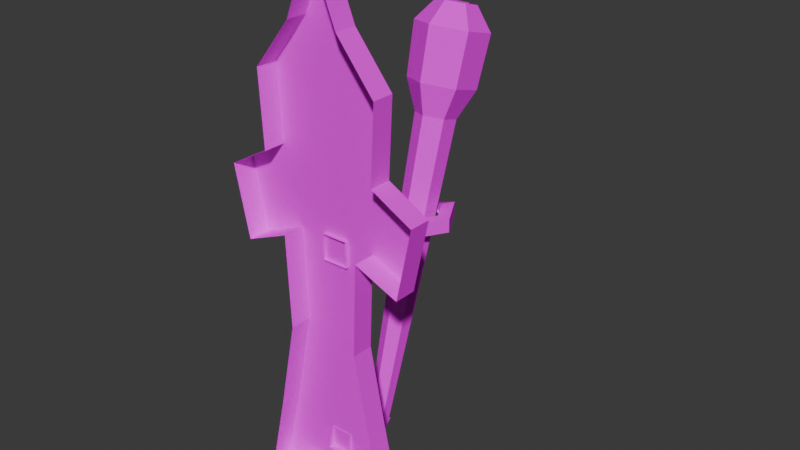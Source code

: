 # Source: torch_sconce.blend  (saved by Blender 5.1.30; exported with 4.5.12 LTS)
import bpy
from mathutils import Matrix  # noqa: F401  (used for matrix-valued properties, if any)

bpy.ops.wm.read_factory_settings(use_empty=True)
scene = bpy.context.scene
scene.name = 'Scene'

# ---- images (referenced by path relative to the original .blend; pixels are not part of the script)
import os
ASSET_DIR = os.environ.get("B2B_ASSET_DIR", "")  # directory of the original .blend (textures are referenced by path, not embedded)
HERE = os.path.dirname(os.path.abspath(__file__))  # packed textures are extracted next to this script under _unpacked/

def load_image(name, relpath, width, height, colorspace="sRGB"):
    """Load a texture the original file referenced (path relative to the .blend, or extracted next to this script)."""
    p = next((c for c in (os.path.join(HERE, relpath), os.path.join(ASSET_DIR, relpath)) if relpath and os.path.exists(c)), "")
    if p:
        img = bpy.data.images.load(p, check_existing=True)
        img.name = name
    else:  # same state as the original file: an image datablock whose file is absent (Cycles renders it pink)
        img = bpy.data.images.new(name, width, height)
        img.source = "FILE"
        img.filepath = "//" + (relpath or name)
    img.colorspace_settings.name = colorspace
    return img
img_sconce_iron = load_image('Sconce Iron', 'SCONA01.png', 1024, 1024, 'sRGB')

# ---- materials (node trees are filled in below, after node groups)
mat_sconce_iron = bpy.data.materials.new('Sconce Iron')

# ---- material node trees
mat_sconce_iron.use_nodes = True; mat_sconce_iron.node_tree.nodes.clear()
_N = mat_sconce_iron.node_tree.nodes; _L = mat_sconce_iron.node_tree.links
n0 = _N.new('ShaderNodeBsdfPrincipled'); n0.name = 'Principled BSDF'; n0.location = (-200, 100)
n0.inputs[2].default_value = 1.0
n0.inputs[13].default_value = 0.0
n1 = _N.new('ShaderNodeOutputMaterial'); n1.name = 'Material Output'; n1.location = (200, 100)
n2 = _N.new('ShaderNodeTexImage'); n2.name = 'Image Texture'; n2.location = (0, 0)
n2.image = img_sconce_iron
n2.interpolation = 'Closest'
_L.new(n0.outputs[0], n1.inputs[0])
_L.new(n2.outputs[0], n0.inputs[0])
n1.is_active_output = True

# ---- world
world_bake_sky = bpy.data.worlds.new('Bake Sky'); scene.world = world_bake_sky
world_bake_sky.use_nodes = True; world_bake_sky.node_tree.nodes.clear()
_N = world_bake_sky.node_tree.nodes; _L = world_bake_sky.node_tree.links
n0 = _N.new('ShaderNodeBackground'); n0.name = 'Background'; n0.location = (-200, 100)
n0.inputs[0].default_value = (0.05, 0.05, 0.05, 1.0)
n1 = _N.new('ShaderNodeOutputWorld'); n1.name = 'World Output'; n1.location = (200, 100)
_L.new(n0.outputs[0], n1.inputs[0])
n1.is_active_output = True
world_bake_sky.light_settings.distance = 8.0

# ---- meshes
me_wall_plate = bpy.data.meshes.new('Wall Plate')
me_wall_plate.from_pydata([(-1.6, 1.2, -12.0), (-4.0, 1.2, -13.5), (-3.0, 1.2, -9.0), (-2.0, 1.2, -4.0), (-2.2, 1.2, 1.0), (-4.6, 1.2, 0.0), (-5.4, 1.2, 3.8), (-3.2, 1.2, 5.0), (-3.4, 1.2, 9.0), (-1.4, 1.2, 11.5), (0.0, 1.2, 15.0), (1.4, 1.2, 11.5), (3.4, 1.2, 9.0), (3.2, 1.2, 5.0), (5.4, 1.2, 3.8), (4.6, 1.2, 0.0), (2.2, 1.2, 1.0), (2.0, 1.2, -4.0), (3.0, 1.2, -9.0), (4.0, 1.2, -13.5), (1.6, 1.2, -12.0), (0.0, 1.2, -15.0), (-4.0, 1.2, -13.5), (-1.6, 1.2, -12.0), (-1.6, 0.0, -12.0), (-4.0, 0.0, -13.5), (-3.0, 1.2, -9.0), (-4.0, 1.2, -13.5), (-4.0, 0.0, -13.5), (-3.0, 0.0, -9.0), (-2.0, 1.2, -4.0), (-3.0, 1.2, -9.0), (-3.0, 0.0, -9.0), (-2.0, 0.0, -4.0), (-2.2, 1.2, 1.0), (-2.0, 1.2, -4.0), (-2.0, 0.0, -4.0), (-2.2, 0.0, 1.0), (-4.6, 1.2, 0.0), (-2.2, 1.2, 1.0), (-2.2, 0.0, 1.0), (-4.6, 0.0, 0.0), (-5.4, 1.2, 3.8), (-4.6, 1.2, 0.0), (-4.6, 0.0, 0.0), (-5.4, 0.0, 3.8), (-3.2, 1.2, 5.0), (-5.4, 1.2, 3.8), (-5.4, 0.0, 3.8), (-3.2, 0.0, 5.0), (-3.4, 1.2, 9.0), (-3.2, 1.2, 5.0), (-3.2, 0.0, 5.0), (-3.4, 0.0, 9.0), (-1.4, 1.2, 11.5), (-3.4, 1.2, 9.0), (-3.4, 0.0, 9.0), (-1.4, 0.0, 11.5), (0.0, 1.2, 15.0), (-1.4, 1.2, 11.5), (-1.4, 0.0, 11.5), (0.0, 0.0, 15.0), (1.4, 1.2, 11.5), (0.0, 1.2, 15.0), (0.0, 0.0, 15.0), (1.4, 0.0, 11.5), (3.4, 1.2, 9.0), (1.4, 1.2, 11.5), (1.4, 0.0, 11.5), (3.4, 0.0, 9.0), (3.2, 1.2, 5.0), (3.4, 1.2, 9.0), (3.4, 0.0, 9.0), (3.2, 0.0, 5.0), (5.4, 1.2, 3.8), (3.2, 1.2, 5.0), (3.2, 0.0, 5.0), (5.4, 0.0, 3.8), (4.6, 1.2, 0.0), (5.4, 1.2, 3.8), (5.4, 0.0, 3.8), (4.6, 0.0, 0.0), (2.2, 1.2, 1.0), (4.6, 1.2, 0.0), (4.6, 0.0, 0.0), (2.2, 0.0, 1.0), (2.0, 1.2, -4.0), (2.2, 1.2, 1.0), (2.2, 0.0, 1.0), (2.0, 0.0, -4.0), (3.0, 1.2, -9.0), (2.0, 1.2, -4.0), (2.0, 0.0, -4.0), (3.0, 0.0, -9.0), (4.0, 1.2, -13.5), (3.0, 1.2, -9.0), (3.0, 0.0, -9.0), (4.0, 0.0, -13.5), (1.6, 1.2, -12.0), (4.0, 1.2, -13.5), (4.0, 0.0, -13.5), (1.6, 0.0, -12.0), (0.0, 1.2, -15.0), (1.6, 1.2, -12.0), (1.6, 0.0, -12.0), (0.0, 0.0, -15.0), (-1.6, 1.2, -12.0), (0.0, 1.2, -15.0), (0.0, 0.0, -15.0), (-1.6, 0.0, -12.0)], [], [(7, 11, 16), (23, 25, 22), (27, 29, 26), (31, 33, 30), (35, 37, 34), (39, 41, 38), (43, 45, 42), (47, 49, 46), (51, 53, 50), (55, 57, 54), (59, 61, 58), (63, 65, 62), (67, 69, 66), (71, 73, 70), (75, 77, 74), (79, 81, 78), (83, 85, 82), (87, 89, 86), (91, 93, 90), (95, 97, 94), (99, 101, 98), (103, 105, 102), (107, 109, 106), (0, 1, 2), (0, 2, 3), (20, 21, 0), (18, 19, 20), (17, 18, 20), (20, 0, 3), (4, 5, 6), (20, 3, 4), (16, 17, 20), (14, 15, 16), (11, 12, 13), (13, 14, 16), (16, 20, 4), (4, 6, 7), (7, 8, 9), (9, 10, 11), (11, 13, 16), (16, 4, 7), (7, 9, 11), (23, 24, 25), (27, 28, 29), (31, 32, 33), (35, 36, 37), (39, 40, 41), (43, 44, 45), (47, 48, 49), (51, 52, 53), (55, 56, 57), (59, 60, 61), (63, 64, 65), (67, 68, 69), (71, 72, 73), (75, 76, 77), (79, 80, 81), (83, 84, 85), (87, 88, 89), (91, 92, 93), (95, 96, 97), (99, 100, 101), (103, 104, 105), (107, 108, 109)])
_uv = me_wall_plate.uv_layers.new(name='Sconce Image')
_uv.uv.foreach_set('vector', [0.2313, 0.8125, 0.3031, 0.9344, 0.3156, 0.7375, 0.5625, 0.5217, 0.5875, 0.4664, 0.5625, 0.4664, 0.5625, 0.7584, 0.5875, 0.6684, 0.5625, 0.6684, 0.5625, 0.5481, 0.5875, 0.4485, 0.5625, 0.4485, 0.5625, 0.9624, 0.5875, 0.8647, 0.5625, 0.8647, 0.5625, 0.6892, 0.5875, 0.6384, 0.5625, 0.6384, 0.5625, 0.8168, 0.5875, 0.7409, 0.5625, 0.7409, 0.5625, 0.5882, 0.5875, 0.5392, 0.5625, 0.5392, 0.5625, 0.9155, 0.5875, 0.8373, 0.5625, 0.8373, 0.5625, 0.5642, 0.5875, 0.5017, 0.5625, 0.5017, 0.5625, 0.7341, 0.5875, 0.6605, 0.5625, 0.6605, 0.5625, 0.5589, 0.5875, 0.4853, 0.5625, 0.4853, 0.5625, 0.7614, 0.5875, 0.6989, 0.5625, 0.6989, 0.5625, 0.7915, 0.5875, 0.7133, 0.5625, 0.7133, 0.5625, 0.5948, 0.5875, 0.5459, 0.5625, 0.5459, 0.5625, 0.5211, 0.5875, 0.4452, 0.5625, 0.4452, 0.5625, 0.8108, 0.5875, 0.76, 0.5625, 0.76, 0.5625, 0.5497, 0.5875, 0.4519, 0.5625, 0.4519, 0.5625, 0.5699, 0.5875, 0.4704, 0.5625, 0.4704, 0.5625, 0.916, 0.5875, 0.826, 0.5625, 0.826, 0.5625, 0.6912, 0.5875, 0.6359, 0.5625, 0.6359, 0.5625, 0.6503, 0.5875, 0.5839, 0.5625, 0.5839, 0.5625, 0.5323, 0.5875, 0.4659, 0.5625, 0.4659, 0.2562, 0.4938, 0.2188, 0.4656, 0.2344, 0.55, 0.2562, 0.4938, 0.2344, 0.55, 0.25, 0.6438, 0.3063, 0.4938, 0.2812, 0.4375, 0.2562, 0.4938, 0.3281, 0.55, 0.3438, 0.4656, 0.3063, 0.4938, 0.3125, 0.6438, 0.3281, 0.55, 0.3063, 0.4938, 0.3063, 0.4938, 0.2562, 0.4938, 0.25, 0.6438, 0.2469, 0.7375, 0.2094, 0.7188, 0.1969, 0.79, 0.3063, 0.4938, 0.25, 0.6438, 0.2469, 0.7375, 0.3156, 0.7375, 0.3125, 0.6438, 0.3063, 0.4938, 0.3656, 0.79, 0.3531, 0.7188, 0.3156, 0.7375, 0.3031, 0.9344, 0.3344, 0.8875, 0.3313, 0.8125, 0.3313, 0.8125, 0.3656, 0.79, 0.3156, 0.7375, 0.3156, 0.7375, 0.3063, 0.4938, 0.2469, 0.7375, 0.2469, 0.7375, 0.1969, 0.79, 0.2313, 0.8125, 0.2313, 0.8125, 0.2281, 0.8875, 0.2594, 0.9344, 0.2594, 0.9344, 0.2812, 1.0, 0.3031, 0.9344, 0.3031, 0.9344, 0.3313, 0.8125, 0.3156, 0.7375, 0.3156, 0.7375, 0.2469, 0.7375, 0.2313, 0.8125, 0.2313, 0.8125, 0.2594, 0.9344, 0.3031, 0.9344, 0.5625, 0.5217, 0.5875, 0.5217, 0.5875, 0.4664, 0.5625, 0.7584, 0.5875, 0.7584, 0.5875, 0.6684, 0.5625, 0.5481, 0.5875, 0.5481, 0.5875, 0.4485, 0.5625, 0.9624, 0.5875, 0.9624, 0.5875, 0.8647, 0.5625, 0.6892, 0.5875, 0.6892, 0.5875, 0.6384, 0.5625, 0.8168, 0.5875, 0.8168, 0.5875, 0.7409, 0.5625, 0.5882, 0.5875, 0.5882, 0.5875, 0.5392, 0.5625, 0.9155, 0.5875, 0.9155, 0.5875, 0.8373, 0.5625, 0.5642, 0.5875, 0.5642, 0.5875, 0.5017, 0.5625, 0.7341, 0.5875, 0.7341, 0.5875, 0.6605, 0.5625, 0.5589, 0.5875, 0.5589, 0.5875, 0.4853, 0.5625, 0.7614, 0.5875, 0.7614, 0.5875, 0.6989, 0.5625, 0.7915, 0.5875, 0.7915, 0.5875, 0.7133, 0.5625, 0.5948, 0.5875, 0.5948, 0.5875, 0.5459, 0.5625, 0.5211, 0.5875, 0.5211, 0.5875, 0.4452, 0.5625, 0.8108, 0.5875, 0.8108, 0.5875, 0.76, 0.5625, 0.5497, 0.5875, 0.5497, 0.5875, 0.4519, 0.5625, 0.5699, 0.5875, 0.5699, 0.5875, 0.4704, 0.5625, 0.916, 0.5875, 0.916, 0.5875, 0.826, 0.5625, 0.6912, 0.5875, 0.6912, 0.5875, 0.6359, 0.5625, 0.6503, 0.5875, 0.6503, 0.5875, 0.5839, 0.5625, 0.5323, 0.5875, 0.5323, 0.5875, 0.4659])
me_wall_plate.materials.append(mat_sconce_iron)
me_wall_plate.update()
me_support_arm = bpy.data.meshes.new('Support Arm')
me_support_arm.from_pydata([(0.7071, 1.032, -0.2064), (0.7071, 0.9679, 1.206), (0.5657, 3.25, 1.163), (0.5657, 3.15, 0.03652), (0.7071, 0.9679, 1.206), (-0.7071, 0.9679, 1.206), (-0.5657, 3.25, 1.163), (0.5657, 3.25, 1.163), (-0.7071, 0.9679, 1.206), (-0.7071, 1.032, -0.2064), (-0.5657, 3.15, 0.03652), (-0.5657, 3.25, 1.163), (-0.7071, 1.032, -0.2064), (0.7071, 1.032, -0.2064), (0.5657, 3.15, 0.03652), (-0.5657, 3.15, 0.03652), (0.5657, 3.15, 0.03652), (0.5657, 3.25, 1.163), (0.495, 5.697, 0.5775), (0.495, 5.492, -0.391), (0.5657, 3.25, 1.163), (-0.5657, 3.25, 1.163), (-0.495, 5.697, 0.5775), (0.495, 5.697, 0.5775), (-0.5657, 3.25, 1.163), (-0.5657, 3.15, 0.03652), (-0.495, 5.492, -0.391), (-0.495, 5.697, 0.5775), (-0.5657, 3.15, 0.03652), (0.5657, 3.15, 0.03652), (0.495, 5.492, -0.391), (-0.495, 5.492, -0.391)], [], [(1, 3, 0), (5, 7, 4), (8, 10, 11), (13, 15, 12), (16, 18, 19), (21, 23, 20), (25, 27, 24), (29, 31, 28), (1, 2, 3), (5, 6, 7), (8, 9, 10), (13, 14, 15), (16, 17, 18), (21, 22, 23), (25, 26, 27), (29, 30, 31)])
_uv = me_support_arm.uv_layers.new(name='Sconce Image')
_uv.uv.foreach_set('vector', [0.6, 0.9332, 0.5625, 0.8902, 0.5625, 0.9332, 0.6, 0.7406, 0.5625, 0.6976, 0.5625, 0.7406, 0.5625, 0.6875, 0.6, 0.6445, 0.5625, 0.6445, 0.6, 0.9851, 0.5625, 0.9421, 0.5625, 0.9851, 0.5625, 0.9239, 0.6, 0.8761, 0.5625, 0.8761, 0.6, 0.5222, 0.5625, 0.4744, 0.5625, 0.5222, 0.6, 0.9638, 0.5625, 0.916, 0.5625, 0.9638, 0.6, 0.9332, 0.5625, 0.8854, 0.5625, 0.9332, 0.6, 0.9332, 0.6, 0.8902, 0.5625, 0.8902, 0.6, 0.7406, 0.6, 0.6976, 0.5625, 0.6976, 0.5625, 0.6875, 0.6, 0.6875, 0.6, 0.6445, 0.6, 0.9851, 0.6, 0.9421, 0.5625, 0.9421, 0.5625, 0.9239, 0.6, 0.9239, 0.6, 0.8761, 0.6, 0.5222, 0.6, 0.4744, 0.5625, 0.4744, 0.6, 0.9638, 0.6, 0.916, 0.5625, 0.916, 0.6, 0.9332, 0.6, 0.8854, 0.5625, 0.8854])
me_support_arm.materials.append(mat_sconce_iron)
me_support_arm.update()
me_holding_ring = bpy.data.meshes.new('Holding Ring')
me_holding_ring.from_pydata([(2.054, 7.094, -0.2603), (2.054, 7.094, 0.4468), (1.027, 8.873, 0.4468), (1.027, 8.873, -0.2603), (2.054, 7.094, 0.4468), (1.346, 7.094, 0.4468), (0.6732, 8.26, 0.4468), (1.027, 8.873, 0.4468), (1.346, 7.094, 0.4468), (1.346, 7.094, -0.2603), (0.6732, 8.26, -0.2603), (0.6732, 8.26, 0.4468), (1.346, 7.094, -0.2603), (2.054, 7.094, -0.2603), (1.027, 8.873, -0.2603), (0.6732, 8.26, -0.2603), (1.027, 8.873, -0.2603), (1.027, 8.873, 0.4468), (-0.6732, 8.26, -0.2603), (-0.6732, 8.26, 0.4468), (1.027, 8.873, 0.4468), (0.6732, 8.26, 0.4468), (-1.027, 8.873, -0.2603), (-0.6732, 8.26, -0.2603), (0.6732, 8.26, 0.4468), (0.6732, 8.26, -0.2603), (-1.027, 8.873, 0.4468), (-1.027, 8.873, -0.2603), (0.6732, 8.26, -0.2603), (1.027, 8.873, -0.2603), (-0.6732, 8.26, 0.4468), (-1.027, 8.873, 0.4468), (-0.6732, 8.26, 0.4468), (-0.6732, 8.26, -0.2603), (-1.346, 7.094, -0.2603), (-1.346, 7.094, 0.4468), (-0.6732, 8.26, -0.2603), (-1.027, 8.873, -0.2603), (-2.054, 7.094, -0.2603), (-1.346, 7.094, -0.2603), (-1.027, 8.873, -0.2603), (-1.027, 8.873, 0.4468), (-2.054, 7.094, 0.4468), (-2.054, 7.094, -0.2603), (-1.027, 8.873, 0.4468), (-0.6732, 8.26, 0.4468), (-1.346, 7.094, 0.4468), (-2.054, 7.094, 0.4468), (-1.346, 7.094, 0.4468), (-1.346, 7.094, -0.2603), (-0.6732, 5.928, -0.2603), (-0.6732, 5.928, 0.4468), (-1.346, 7.094, -0.2603), (-2.054, 7.094, -0.2603), (-1.027, 5.316, -0.2603), (-0.6732, 5.928, -0.2603), (-2.054, 7.094, -0.2603), (-2.054, 7.094, 0.4468), (-1.027, 5.316, 0.4468), (-1.027, 5.316, -0.2603), (-2.054, 7.094, 0.4468), (-1.346, 7.094, 0.4468), (-0.6732, 5.928, 0.4468), (-1.027, 5.316, 0.4468), (-0.6732, 5.928, 0.4468), (-0.6732, 5.928, -0.2603), (1.027, 5.316, 0.4468), (1.027, 5.316, -0.2603), (-0.6732, 5.928, -0.2603), (-1.027, 5.316, -0.2603), (0.6732, 5.928, 0.4468), (1.027, 5.316, 0.4468), (-1.027, 5.316, -0.2603), (-1.027, 5.316, 0.4468), (0.6732, 5.928, -0.2603), (0.6732, 5.928, 0.4468), (-1.027, 5.316, 0.4468), (-0.6732, 5.928, 0.4468), (1.027, 5.316, -0.2603), (0.6732, 5.928, -0.2603), (1.027, 5.316, -0.2603), (1.027, 5.316, 0.4468), (2.054, 7.094, 0.4468), (2.054, 7.094, -0.2603), (1.027, 5.316, 0.4468), (0.6732, 5.928, 0.4468), (1.346, 7.094, 0.4468), (2.054, 7.094, 0.4468), (0.6732, 5.928, 0.4468), (0.6732, 5.928, -0.2603), (1.346, 7.094, -0.2603), (1.346, 7.094, 0.4468), (0.6732, 5.928, -0.2603), (1.027, 5.316, -0.2603), (2.054, 7.094, -0.2603), (1.346, 7.094, -0.2603)], [], [(1, 3, 0), (5, 7, 4), (9, 11, 8), (13, 15, 12), (16, 18, 19), (20, 22, 23), (24, 26, 27), (28, 30, 31), (33, 35, 32), (36, 38, 39), (41, 43, 40), (45, 47, 44), (49, 51, 48), (53, 55, 52), (57, 59, 56), (61, 63, 60), (64, 66, 67), (68, 70, 71), (72, 74, 75), (76, 78, 79), (81, 83, 80), (85, 87, 84), (89, 91, 88), (92, 94, 95), (1, 2, 3), (5, 6, 7), (9, 10, 11), (13, 14, 15), (16, 17, 18), (20, 21, 22), (24, 25, 26), (28, 29, 30), (33, 34, 35), (36, 37, 38), (41, 42, 43), (45, 46, 47), (49, 50, 51), (53, 54, 55), (57, 58, 59), (61, 62, 63), (64, 65, 66), (68, 69, 70), (72, 73, 74), (76, 77, 78), (81, 82, 83), (85, 86, 87), (89, 90, 91), (92, 93, 94)])
_uv = me_holding_ring.uv_layers.new(name='Sconce Image')
_uv.uv.foreach_set('vector', [0.6, 0.8672, 0.5625, 0.834, 0.5625, 0.8672, 0.6, 0.4989, 0.5625, 0.4657, 0.5625, 0.4989, 0.6, 0.8998, 0.5625, 0.8666, 0.5625, 0.8998, 0.6, 0.9051, 0.5625, 0.8719, 0.5625, 0.9051, 0.5625, 0.8148, 0.6, 0.7816, 0.5625, 0.7816, 0.5625, 0.878, 0.6, 0.8448, 0.5625, 0.8448, 0.5625, 0.6451, 0.6, 0.6119, 0.5625, 0.6119, 0.5625, 0.9391, 0.6, 0.9059, 0.5625, 0.9059, 0.6, 0.5256, 0.5625, 0.4924, 0.5625, 0.5256, 0.5625, 0.5458, 0.6, 0.5126, 0.5625, 0.5126, 0.6, 0.9985, 0.5625, 0.9653, 0.5625, 0.9985, 0.6, 0.7134, 0.5625, 0.6802, 0.5625, 0.7134, 0.6, 0.9434, 0.5625, 0.9102, 0.5625, 0.9434, 0.6, 0.8635, 0.5625, 0.8303, 0.5625, 0.8635, 0.6, 0.7793, 0.5625, 0.7461, 0.5625, 0.7793, 0.6, 0.7599, 0.5625, 0.7267, 0.5625, 0.7599, 0.5625, 0.7522, 0.6, 0.719, 0.5625, 0.719, 0.5625, 0.5091, 0.6, 0.4759, 0.5625, 0.4759, 0.5625, 0.863, 0.6, 0.8298, 0.5625, 0.8298, 0.5625, 0.9006, 0.6, 0.8673, 0.5625, 0.8673, 0.6, 0.6451, 0.5625, 0.6119, 0.5625, 0.6451, 0.6, 0.499, 0.5625, 0.4658, 0.5625, 0.499, 0.6, 0.5116, 0.5625, 0.4784, 0.5625, 0.5116, 0.5625, 0.5341, 0.6, 0.5009, 0.5625, 0.5009, 0.6, 0.8672, 0.6, 0.834, 0.5625, 0.834, 0.6, 0.4989, 0.6, 0.4657, 0.5625, 0.4657, 0.6, 0.8998, 0.6, 0.8666, 0.5625, 0.8666, 0.6, 0.9051, 0.6, 0.8719, 0.5625, 0.8719, 0.5625, 0.8148, 0.6, 0.8148, 0.6, 0.7816, 0.5625, 0.878, 0.6, 0.878, 0.6, 0.8448, 0.5625, 0.6451, 0.6, 0.6451, 0.6, 0.6119, 0.5625, 0.9391, 0.6, 0.9391, 0.6, 0.9059, 0.6, 0.5256, 0.6, 0.4924, 0.5625, 0.4924, 0.5625, 0.5458, 0.6, 0.5458, 0.6, 0.5126, 0.6, 0.9985, 0.6, 0.9653, 0.5625, 0.9653, 0.6, 0.7134, 0.6, 0.6802, 0.5625, 0.6802, 0.6, 0.9434, 0.6, 0.9102, 0.5625, 0.9102, 0.6, 0.8635, 0.6, 0.8303, 0.5625, 0.8303, 0.6, 0.7793, 0.6, 0.7461, 0.5625, 0.7461, 0.6, 0.7599, 0.6, 0.7267, 0.5625, 0.7267, 0.5625, 0.7522, 0.6, 0.7522, 0.6, 0.719, 0.5625, 0.5091, 0.6, 0.5091, 0.6, 0.4759, 0.5625, 0.863, 0.6, 0.863, 0.6, 0.8298, 0.5625, 0.9006, 0.6, 0.9006, 0.6, 0.8673, 0.6, 0.6451, 0.6, 0.6119, 0.5625, 0.6119, 0.6, 0.499, 0.6, 0.4658, 0.5625, 0.4658, 0.6, 0.5116, 0.6, 0.4784, 0.5625, 0.4784, 0.5625, 0.5341, 0.6, 0.5341, 0.6, 0.5009])
me_holding_ring.materials.append(mat_sconce_iron)
me_holding_ring.update()
me_lower_cup_bar = bpy.data.meshes.new('Lower Cup Bar')
me_lower_cup_bar.from_pydata([(0.601, 0.8317, -11.08), (0.601, 1.168, -9.923), (0.495, 3.4, -10.71), (0.495, 3.4, -11.69), (0.601, 1.168, -9.923), (-0.601, 1.168, -9.923), (-0.495, 3.4, -10.71), (0.495, 3.4, -10.71), (-0.601, 1.168, -9.923), (-0.601, 0.8317, -11.08), (-0.495, 3.4, -11.69), (-0.495, 3.4, -10.71), (-0.601, 0.8317, -11.08), (0.601, 0.8317, -11.08), (0.495, 3.4, -11.69), (-0.495, 3.4, -11.69), (0.495, 3.4, -11.69), (0.495, 3.4, -10.71), (0.4243, 3.921, -10.18), (0.4243, 4.479, -10.82), (0.495, 3.4, -10.71), (-0.495, 3.4, -10.71), (-0.4243, 3.921, -10.18), (0.4243, 3.921, -10.18), (-0.495, 3.4, -10.71), (-0.495, 3.4, -11.69), (-0.4243, 4.479, -10.82), (-0.4243, 3.921, -10.18), (-0.495, 3.4, -11.69), (0.495, 3.4, -11.69), (0.4243, 4.479, -10.82), (-0.4243, 4.479, -10.82)], [], [(0, 2, 3), (5, 7, 4), (9, 11, 8), (13, 15, 12), (17, 19, 16), (21, 23, 20), (24, 26, 27), (29, 31, 28), (0, 1, 2), (5, 6, 7), (9, 10, 11), (13, 14, 15), (17, 18, 19), (21, 22, 23), (24, 25, 26), (29, 30, 31)])
_uv = me_lower_cup_bar.uv_layers.new(name='Sconce Image')
_uv.uv.foreach_set('vector', [0.5625, 0.5558, 0.6, 0.5069, 0.5625, 0.5069, 0.6, 0.5607, 0.5625, 0.5118, 0.5625, 0.5607, 0.6, 0.5834, 0.5625, 0.5346, 0.5625, 0.5834, 0.6, 0.8657, 0.5625, 0.8169, 0.5625, 0.8657, 0.6, 0.9582, 0.5625, 0.9374, 0.5625, 0.9582, 0.6, 0.4873, 0.5625, 0.4665, 0.5625, 0.4873, 0.5625, 0.6675, 0.6, 0.6467, 0.5625, 0.6467, 0.6, 0.9986, 0.5625, 0.9778, 0.5625, 0.9986, 0.5625, 0.5558, 0.6, 0.5558, 0.6, 0.5069, 0.6, 0.5607, 0.6, 0.5118, 0.5625, 0.5118, 0.6, 0.5834, 0.6, 0.5346, 0.5625, 0.5346, 0.6, 0.8657, 0.6, 0.8169, 0.5625, 0.8169, 0.6, 0.9582, 0.6, 0.9374, 0.5625, 0.9374, 0.6, 0.4873, 0.6, 0.4665, 0.5625, 0.4665, 0.5625, 0.6675, 0.6, 0.6675, 0.6, 0.6467, 0.6, 0.9986, 0.6, 0.9778, 0.5625, 0.9778])
me_lower_cup_bar.materials.append(mat_sconce_iron)
me_lower_cup_bar.update()
me_pitch_torch = bpy.data.meshes.new('Pitch Torch')
me_pitch_torch.from_pydata([(3.368e-17, 4.563, -10.73), (-0.4763, 4.299, -10.65), (-0.7361, 6.814, -2.427), (5.205e-17, 7.222, -2.544), (-0.4763, 4.299, -10.65), (-0.4763, 3.77, -10.5), (-0.7361, 5.997, -2.193), (-0.7361, 6.814, -2.427), (-0.4763, 3.77, -10.5), (-1.01e-16, 3.506, -10.43), (-1.561e-16, 5.588, -2.076), (-0.7361, 5.997, -2.193), (-1.01e-16, 3.506, -10.43), (0.4763, 3.77, -10.5), (0.7361, 5.997, -2.193), (-1.561e-16, 5.588, -2.076), (0.4763, 3.77, -10.5), (0.4763, 4.299, -10.65), (0.7361, 6.814, -2.427), (0.7361, 5.997, -2.193), (0.4763, 4.299, -10.65), (3.368e-17, 4.563, -10.73), (5.205e-17, 7.222, -2.544), (0.7361, 6.814, -2.427), (5.205e-17, 7.222, -2.544), (-0.7361, 6.814, -2.427), (-0.9093, 9.005, 4.851), (6.429e-17, 9.509, 4.706), (-0.7361, 6.814, -2.427), (-0.7361, 5.997, -2.193), (-0.9093, 7.995, 5.14), (-0.9093, 9.005, 4.851), (-0.7361, 5.997, -2.193), (-1.561e-16, 5.588, -2.076), (-1.929e-16, 7.491, 5.285), (-0.9093, 7.995, 5.14), (-1.561e-16, 5.588, -2.076), (0.7361, 5.997, -2.193), (0.9093, 7.995, 5.14), (-1.929e-16, 7.491, 5.285), (0.7361, 5.997, -2.193), (0.7361, 6.814, -2.427), (0.9093, 9.005, 4.851), (0.9093, 7.995, 5.14), (0.7361, 6.814, -2.427), (5.205e-17, 7.222, -2.544), (6.429e-17, 9.509, 4.706), (0.9093, 9.005, 4.851), (6.429e-17, 9.509, 4.706), (-0.9093, 9.005, 4.851), (-1.516, 9.782, 6.293), (1.072e-16, 10.62, 6.051), (-0.9093, 9.005, 4.851), (-0.9093, 7.995, 5.14), (-1.516, 8.1, 6.775), (-1.516, 9.782, 6.293), (-0.9093, 7.995, 5.14), (-1.929e-16, 7.491, 5.285), (-3.215e-16, 7.259, 7.016), (-1.516, 8.1, 6.775), (-1.929e-16, 7.491, 5.285), (0.9093, 7.995, 5.14), (1.516, 8.1, 6.775), (-3.215e-16, 7.259, 7.016), (0.9093, 7.995, 5.14), (0.9093, 9.005, 4.851), (1.516, 9.782, 6.293), (1.516, 8.1, 6.775), (0.9093, 9.005, 4.851), (6.429e-17, 9.509, 4.706), (1.072e-16, 10.62, 6.051), (1.516, 9.782, 6.293), (1.072e-16, 10.62, 6.051), (-1.516, 9.782, 6.293), (-1.645, 10.63, 8.963), (1.163e-16, 11.54, 8.702), (-1.516, 9.782, 6.293), (-1.516, 8.1, 6.775), (-1.645, 8.8, 9.487), (-1.645, 10.63, 8.963), (-1.516, 8.1, 6.775), (-3.215e-16, 7.259, 7.016), (-3.49e-16, 7.886, 9.749), (-1.645, 8.8, 9.487), (-3.215e-16, 7.259, 7.016), (1.516, 8.1, 6.775), (1.645, 8.8, 9.487), (-3.49e-16, 7.886, 9.749), (1.516, 8.1, 6.775), (1.516, 9.782, 6.293), (1.645, 10.63, 8.963), (1.645, 8.8, 9.487), (1.516, 9.782, 6.293), (1.072e-16, 10.62, 6.051), (1.163e-16, 11.54, 8.702), (1.645, 10.63, 8.963), (1.163e-16, 11.54, 8.702), (-1.645, 10.63, 8.963), (-0.866, 10.52, 10.24), (6.123e-17, 11.0, 10.1), (-1.645, 10.63, 8.963), (-1.645, 8.8, 9.487), (-0.866, 9.563, 10.52), (-0.866, 10.52, 10.24), (-1.645, 8.8, 9.487), (-3.49e-16, 7.886, 9.749), (-1.837e-16, 9.082, 10.65), (-0.866, 9.563, 10.52), (-3.49e-16, 7.886, 9.749), (1.645, 8.8, 9.487), (0.866, 9.563, 10.52), (-1.837e-16, 9.082, 10.65), (1.645, 8.8, 9.487), (1.645, 10.63, 8.963), (0.866, 10.52, 10.24), (0.866, 9.563, 10.52), (1.645, 10.63, 8.963), (1.163e-16, 11.54, 8.702), (6.123e-17, 11.0, 10.1), (0.866, 10.52, 10.24)], [], [(0, 2, 3), (5, 7, 4), (8, 10, 11), (13, 15, 12), (16, 18, 19), (21, 23, 20), (25, 27, 24), (29, 31, 28), (33, 35, 32), (37, 39, 36), (40, 42, 43), (44, 46, 47), (49, 51, 48), (52, 54, 55), (56, 58, 59), (61, 63, 60), (65, 67, 64), (68, 70, 71), (72, 74, 75), (77, 79, 76), (81, 83, 80), (85, 87, 84), (88, 90, 91), (93, 95, 92), (96, 98, 99), (101, 103, 100), (104, 106, 107), (109, 111, 108), (112, 114, 115), (117, 119, 116), (0, 1, 2), (5, 6, 7), (8, 9, 10), (13, 14, 15), (16, 17, 18), (21, 22, 23), (25, 26, 27), (29, 30, 31), (33, 34, 35), (37, 38, 39), (40, 41, 42), (44, 45, 46), (49, 50, 51), (52, 53, 54), (56, 57, 58), (61, 62, 63), (65, 66, 67), (68, 69, 70), (72, 73, 74), (77, 78, 79), (81, 82, 83), (85, 86, 87), (88, 89, 90), (93, 94, 95), (96, 97, 98), (101, 102, 103), (104, 105, 106), (109, 110, 111), (112, 113, 114), (117, 118, 119)])
me_pitch_torch.polygons.foreach_set('use_smooth', [True] * 60)
_uv = me_pitch_torch.uv_layers.new(name='Sconce Image')
_uv.uv.foreach_set('vector', [0.6875, 0.4375, 0.7135, 0.5462, 0.6875, 0.5462, 0.7396, 0.4375, 0.7135, 0.5462, 0.7135, 0.4375, 0.7396, 0.4375, 0.7656, 0.5462, 0.7396, 0.5462, 0.7917, 0.4375, 0.7656, 0.5462, 0.7656, 0.4375, 0.7917, 0.4375, 0.8177, 0.5462, 0.7917, 0.5462, 0.8438, 0.4375, 0.8177, 0.5462, 0.8177, 0.4375, 0.7135, 0.5462, 0.6875, 0.6423, 0.6875, 0.5462, 0.7396, 0.5462, 0.7135, 0.6423, 0.7135, 0.5462, 0.7656, 0.5462, 0.7396, 0.6423, 0.7396, 0.5462, 0.7917, 0.5462, 0.7656, 0.6423, 0.7656, 0.5462, 0.7917, 0.5462, 0.8177, 0.6423, 0.7917, 0.6423, 0.8177, 0.5462, 0.8438, 0.6423, 0.8177, 0.6423, 0.7135, 0.6423, 0.6875, 0.6644, 0.6875, 0.6423, 0.7135, 0.6423, 0.7396, 0.6644, 0.7135, 0.6644, 0.7396, 0.6423, 0.7656, 0.6644, 0.7396, 0.6644, 0.7917, 0.6423, 0.7656, 0.6644, 0.7656, 0.6423, 0.8177, 0.6423, 0.7917, 0.6644, 0.7917, 0.6423, 0.8177, 0.6423, 0.8438, 0.6644, 0.8177, 0.6644, 0.6875, 0.6644, 0.7135, 0.6998, 0.6875, 0.6998, 0.7396, 0.6644, 0.7135, 0.6998, 0.7135, 0.6644, 0.7656, 0.6644, 0.7396, 0.6998, 0.7396, 0.6644, 0.7917, 0.6644, 0.7656, 0.6998, 0.7656, 0.6644, 0.7917, 0.6644, 0.8177, 0.6998, 0.7917, 0.6998, 0.8438, 0.6644, 0.8177, 0.6998, 0.8177, 0.6644, 0.6875, 0.6998, 0.7135, 0.7188, 0.6875, 0.7188, 0.7396, 0.6998, 0.7135, 0.7188, 0.7135, 0.6998, 0.7396, 0.6998, 0.7656, 0.7188, 0.7396, 0.7188, 0.7917, 0.6998, 0.7656, 0.7188, 0.7656, 0.6998, 0.7917, 0.6998, 0.8177, 0.7188, 0.7917, 0.7188, 0.8438, 0.6998, 0.8177, 0.7188, 0.8177, 0.6998, 0.6875, 0.4375, 0.7135, 0.4375, 0.7135, 0.5462, 0.7396, 0.4375, 0.7396, 0.5462, 0.7135, 0.5462, 0.7396, 0.4375, 0.7656, 0.4375, 0.7656, 0.5462, 0.7917, 0.4375, 0.7917, 0.5462, 0.7656, 0.5462, 0.7917, 0.4375, 0.8177, 0.4375, 0.8177, 0.5462, 0.8438, 0.4375, 0.8438, 0.5462, 0.8177, 0.5462, 0.7135, 0.5462, 0.7135, 0.6423, 0.6875, 0.6423, 0.7396, 0.5462, 0.7396, 0.6423, 0.7135, 0.6423, 0.7656, 0.5462, 0.7656, 0.6423, 0.7396, 0.6423, 0.7917, 0.5462, 0.7917, 0.6423, 0.7656, 0.6423, 0.7917, 0.5462, 0.8177, 0.5462, 0.8177, 0.6423, 0.8177, 0.5462, 0.8438, 0.5462, 0.8438, 0.6423, 0.7135, 0.6423, 0.7135, 0.6644, 0.6875, 0.6644, 0.7135, 0.6423, 0.7396, 0.6423, 0.7396, 0.6644, 0.7396, 0.6423, 0.7656, 0.6423, 0.7656, 0.6644, 0.7917, 0.6423, 0.7917, 0.6644, 0.7656, 0.6644, 0.8177, 0.6423, 0.8177, 0.6644, 0.7917, 0.6644, 0.8177, 0.6423, 0.8438, 0.6423, 0.8438, 0.6644, 0.6875, 0.6644, 0.7135, 0.6644, 0.7135, 0.6998, 0.7396, 0.6644, 0.7396, 0.6998, 0.7135, 0.6998, 0.7656, 0.6644, 0.7656, 0.6998, 0.7396, 0.6998, 0.7917, 0.6644, 0.7917, 0.6998, 0.7656, 0.6998, 0.7917, 0.6644, 0.8177, 0.6644, 0.8177, 0.6998, 0.8438, 0.6644, 0.8438, 0.6998, 0.8177, 0.6998, 0.6875, 0.6998, 0.7135, 0.6998, 0.7135, 0.7188, 0.7396, 0.6998, 0.7396, 0.7188, 0.7135, 0.7188, 0.7396, 0.6998, 0.7656, 0.6998, 0.7656, 0.7188, 0.7917, 0.6998, 0.7917, 0.7188, 0.7656, 0.7188, 0.7917, 0.6998, 0.8177, 0.6998, 0.8177, 0.7188, 0.8438, 0.6998, 0.8438, 0.7188, 0.8177, 0.7188])
me_pitch_torch.materials.append(mat_sconce_iron)
me_pitch_torch.update()

# ---- objects
ob_torch_sconce = bpy.data.objects.new('Torch Sconce', None)
ob_ironwork = bpy.data.objects.new('Ironwork', None)
ob_light_source = bpy.data.objects.new('Light Source', None)
ob_wall_plate = bpy.data.objects.new('Wall Plate', me_wall_plate)
ob_support_arm = bpy.data.objects.new('Support Arm', me_support_arm)
ob_holding_ring = bpy.data.objects.new('Holding Ring', me_holding_ring)
ob_lower_cup_bar = bpy.data.objects.new('Lower Cup Bar', me_lower_cup_bar)
ob_pitch_torch = bpy.data.objects.new('Pitch Torch', me_pitch_torch)
ob_flame_point = bpy.data.objects.new('Flame Point', None)

# ---- transforms, parenting, visibility, modifiers, constraints
ob_torch_sconce.location = (0.0, 0.0, 0.0)
ob_torch_sconce.empty_display_size = 4.0
ob_ironwork.parent = ob_torch_sconce
ob_ironwork.location = (0.0, 0.0, 0.0)
ob_ironwork.empty_display_size = 4.0
ob_light_source.parent = ob_torch_sconce
ob_light_source.location = (0.0, 0.0, 0.0)
ob_light_source.empty_display_size = 4.0
ob_wall_plate.parent = ob_ironwork
ob_wall_plate.location = (0.0, 0.0, 0.0)
ob_support_arm.parent = ob_ironwork
ob_support_arm.location = (0.0, 0.0, 0.0)
ob_holding_ring.parent = ob_ironwork
ob_holding_ring.location = (0.0, 0.0, 0.0)
ob_lower_cup_bar.parent = ob_ironwork
ob_lower_cup_bar.location = (0.0, 0.0, 0.0)
ob_pitch_torch.parent = ob_light_source
ob_pitch_torch.location = (0.0, 0.0, 0.0)
ob_flame_point.parent = ob_light_source
ob_flame_point.location = (0.0, 9.713, 9.425)
ob_flame_point.empty_display_size = 4.0

# ---- collection membership
scene.collection.objects.link(ob_torch_sconce)
scene.collection.objects.link(ob_ironwork)
scene.collection.objects.link(ob_light_source)
scene.collection.objects.link(ob_wall_plate)
scene.collection.objects.link(ob_support_arm)
scene.collection.objects.link(ob_holding_ring)
scene.collection.objects.link(ob_lower_cup_bar)
scene.collection.objects.link(ob_pitch_torch)
scene.collection.objects.link(ob_flame_point)

# ---- scene / render settings (as saved in the file)
scene.frame_start = 1; scene.frame_end = 250; scene.frame_set(1)
scene.render.engine = 'CYCLES'
scene.render.bake_bias = 0.0
scene.render.bake_samples = 0
scene.cycles.samples = 96
scene.cycles.sampling_pattern = 'TABULATED_SOBOL'
scene.eevee.use_volume_custom_range = False
bpy.context.view_layer.update()

# ---- added for rendering (the .blend has no active camera and no usable light): camera, sun
cam_auto = bpy.data.cameras.new('AutoCamera')
cam_auto.lens = 50.0
cam_auto.sensor_width = 36.0
cam_auto.clip_end = 1000.0
ob_auto_camera = bpy.data.objects.new('AutoCamera', cam_auto)
scene.collection.objects.link(ob_auto_camera)
ob_auto_camera.location = (31.3731, -31.8781, 25.0984)
ob_auto_camera.rotation_euler = (1.09748, -7.21219e-08, 0.694738)
scene.camera = ob_auto_camera
light_auto_sun = bpy.data.lights.new('AutoSun', 'SUN')
light_auto_sun.energy = 3.0
light_auto_sun.angle = 0.0523599
ob_auto_sun = bpy.data.objects.new('AutoSun', light_auto_sun)
scene.collection.objects.link(ob_auto_sun)
ob_auto_sun.rotation_euler = (0.872665, 0.174533, 0.523599)
bpy.context.view_layer.update()

